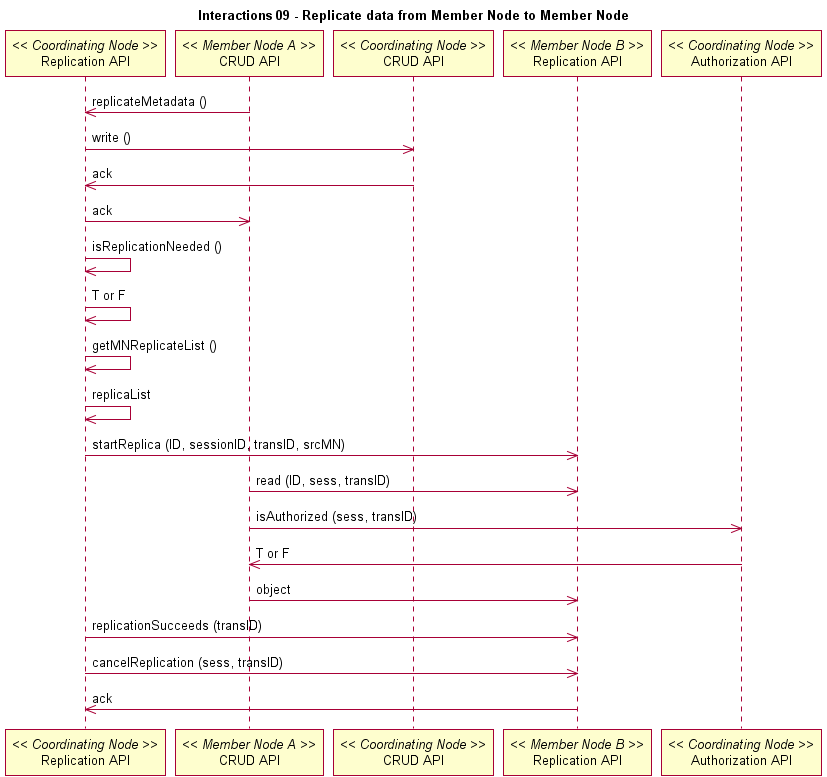

The diagram above was rendered by PlantUML. Its source (embedded in the PNG):
@startuml
title Interactions 09 - Replicate data from Member Node to Member Node
participant "Replication API" as c_rep << Coordinating Node >>
participant "CRUD API" as m_crud_a << Member Node A >>
m_crud_a -> c_rep: replicateMetadata ()
participant "CRUD API" as c_crud << Coordinating Node >>
c_rep -> c_crud: write ()
c_crud -> c_rep: ack
c_rep -> m_crud_a: ack
c_rep -> c_rep: isReplicationNeeded ()
c_rep -> c_rep: T or F
c_rep -> c_rep: getMNReplicateList ()
c_rep -> c_rep: replicaList
participant "Replication API" as m_rep_b << Member Node B >>
c_rep -> m_rep_b: startReplica (ID, sessionID, transID, srcMN)
m_crud_a -> m_rep_b: read (ID, sess, transID)
participant "Authorization API" as c_authorize << Coordinating Node >>
m_crud_a -> c_authorize: isAuthorized (sess, transID)
c_authorize -> m_crud_a: T or F
m_crud_a -> m_rep_b: object
c_rep -> m_rep_b: replicationSucceeds (transID)
c_rep -> m_rep_b: cancelReplication (sess, transID)
m_rep_b -> c_rep: ack
@enduml